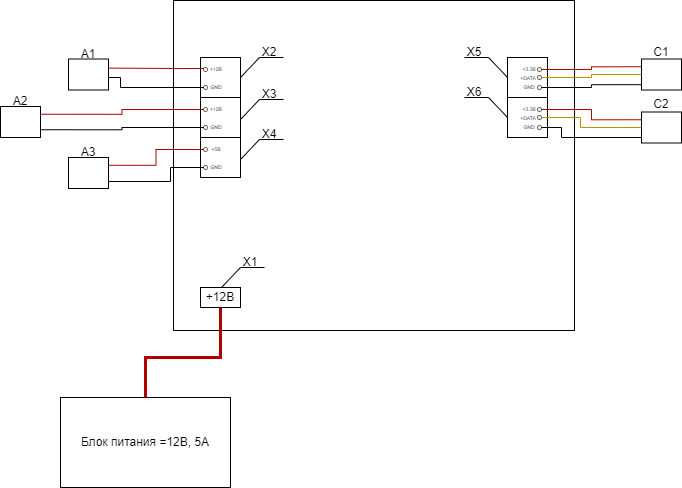

The diagram above was exported from draw.io. Its source (the exported page's mxGraphModel, read from the mxfile embedded in the PNG):
<mxGraphModel dx="1332" dy="511" grid="1" gridSize="10" guides="1" tooltips="1" connect="1" arrows="1" fold="1" page="1" pageScale="1" pageWidth="827" pageHeight="1169" math="0" shadow="0">
  <root>
    <mxCell id="0" />
    <mxCell id="1" parent="0" />
    <mxCell id="AaTCcqaMUvS7jCbbIdKt-1" value="" style="rounded=0;whiteSpace=wrap;html=1;" vertex="1" parent="1">
      <mxGeometry x="213" y="63" width="401" height="330" as="geometry" />
    </mxCell>
    <mxCell id="AaTCcqaMUvS7jCbbIdKt-4" value="" style="rounded=0;whiteSpace=wrap;html=1;" vertex="1" parent="1">
      <mxGeometry x="100" y="460" width="170" height="90" as="geometry" />
    </mxCell>
    <mxCell id="AaTCcqaMUvS7jCbbIdKt-5" value="Блок питания =12B, 5A" style="text;html=1;align=center;verticalAlign=middle;whiteSpace=wrap;rounded=0;fillColor=none;" vertex="1" parent="1">
      <mxGeometry x="100" y="460" width="170" height="90" as="geometry" />
    </mxCell>
    <mxCell id="AaTCcqaMUvS7jCbbIdKt-6" value="" style="rounded=0;whiteSpace=wrap;html=1;" vertex="1" parent="1">
      <mxGeometry x="240" y="350" width="40" height="20" as="geometry" />
    </mxCell>
    <mxCell id="AaTCcqaMUvS7jCbbIdKt-9" value="" style="endArrow=none;html=1;rounded=0;exitX=0.5;exitY=0;exitDx=0;exitDy=0;entryX=0.5;entryY=1;entryDx=0;entryDy=0;fillColor=#e51400;strokeColor=#B20000;strokeWidth=3;" edge="1" parent="1" source="AaTCcqaMUvS7jCbbIdKt-5" target="AaTCcqaMUvS7jCbbIdKt-6">
      <mxGeometry width="50" height="50" relative="1" as="geometry">
        <mxPoint x="310" y="510" as="sourcePoint" />
        <mxPoint x="360" y="460" as="targetPoint" />
        <Array as="points">
          <mxPoint x="185" y="420" />
          <mxPoint x="260" y="420" />
        </Array>
      </mxGeometry>
    </mxCell>
    <mxCell id="AaTCcqaMUvS7jCbbIdKt-10" value="" style="rounded=0;whiteSpace=wrap;html=1;" vertex="1" parent="1">
      <mxGeometry x="240" y="120" width="40" height="40" as="geometry" />
    </mxCell>
    <mxCell id="AaTCcqaMUvS7jCbbIdKt-14" value="+12B" style="text;html=1;align=center;verticalAlign=middle;whiteSpace=wrap;rounded=0;" vertex="1" parent="1">
      <mxGeometry x="240" y="350" width="40" height="20" as="geometry" />
    </mxCell>
    <mxCell id="AaTCcqaMUvS7jCbbIdKt-16" value="" style="endArrow=none;html=1;rounded=0;" edge="1" parent="1">
      <mxGeometry width="50" height="50" relative="1" as="geometry">
        <mxPoint x="261" y="350" as="sourcePoint" />
        <mxPoint x="280" y="330" as="targetPoint" />
      </mxGeometry>
    </mxCell>
    <mxCell id="AaTCcqaMUvS7jCbbIdKt-17" value="" style="endArrow=none;html=1;rounded=0;" edge="1" parent="1">
      <mxGeometry width="50" height="50" relative="1" as="geometry">
        <mxPoint x="280" y="330" as="sourcePoint" />
        <mxPoint x="304" y="330" as="targetPoint" />
      </mxGeometry>
    </mxCell>
    <mxCell id="AaTCcqaMUvS7jCbbIdKt-18" value="X1" style="text;html=1;align=center;verticalAlign=middle;whiteSpace=wrap;rounded=0;" vertex="1" parent="1">
      <mxGeometry x="280" y="320" width="20" height="10" as="geometry" />
    </mxCell>
    <mxCell id="AaTCcqaMUvS7jCbbIdKt-142" style="edgeStyle=orthogonalEdgeStyle;rounded=0;orthogonalLoop=1;jettySize=auto;html=1;exitX=0;exitY=1;exitDx=0;exitDy=0;entryX=-0.009;entryY=0.799;entryDx=0;entryDy=0;endArrow=none;endFill=0;fillColor=#e51400;strokeColor=#B20000;entryPerimeter=0;" edge="1" parent="1">
      <mxGeometry relative="1" as="geometry">
        <mxPoint x="243.22578643763688" y="131.00421356236316" as="sourcePoint" />
        <mxPoint x="148" y="125.32100000000005" as="targetPoint" />
        <Array as="points">
          <mxPoint x="219.64" y="130.59" />
          <mxPoint x="147.64" y="130.59" />
        </Array>
      </mxGeometry>
    </mxCell>
    <mxCell id="AaTCcqaMUvS7jCbbIdKt-20" value="" style="ellipse;whiteSpace=wrap;html=1;aspect=fixed;strokeWidth=1;fillColor=none;strokeColor=default;opacity=60;" vertex="1" parent="1">
      <mxGeometry x="243" y="130" width="4" height="4" as="geometry" />
    </mxCell>
    <mxCell id="AaTCcqaMUvS7jCbbIdKt-144" style="edgeStyle=orthogonalEdgeStyle;rounded=0;orthogonalLoop=1;jettySize=auto;html=1;exitX=0;exitY=0.5;exitDx=0;exitDy=0;endArrow=none;endFill=0;entryX=-0.001;entryY=0.402;entryDx=0;entryDy=0;entryPerimeter=0;" edge="1" parent="1" source="AaTCcqaMUvS7jCbbIdKt-21" target="AaTCcqaMUvS7jCbbIdKt-137">
      <mxGeometry relative="1" as="geometry">
        <mxPoint x="150" y="140" as="targetPoint" />
        <Array as="points">
          <mxPoint x="160" y="150" />
          <mxPoint x="160" y="140" />
        </Array>
      </mxGeometry>
    </mxCell>
    <mxCell id="AaTCcqaMUvS7jCbbIdKt-21" value="" style="ellipse;whiteSpace=wrap;html=1;aspect=fixed;strokeWidth=1;fillColor=none;strokeColor=default;opacity=60;" vertex="1" parent="1">
      <mxGeometry x="243" y="148" width="4" height="4" as="geometry" />
    </mxCell>
    <mxCell id="AaTCcqaMUvS7jCbbIdKt-22" value="&lt;span style=&quot;font-size: 5px;&quot;&gt;+12B&lt;/span&gt;" style="text;html=1;align=center;verticalAlign=middle;whiteSpace=wrap;rounded=0;" vertex="1" parent="1">
      <mxGeometry x="251" y="129" width="10" height="2" as="geometry" />
    </mxCell>
    <mxCell id="AaTCcqaMUvS7jCbbIdKt-23" value="&lt;span style=&quot;font-size: 5px;&quot;&gt;GND&lt;/span&gt;" style="text;html=1;align=center;verticalAlign=middle;whiteSpace=wrap;rounded=0;" vertex="1" parent="1">
      <mxGeometry x="251" y="147" width="10" height="2" as="geometry" />
    </mxCell>
    <mxCell id="AaTCcqaMUvS7jCbbIdKt-24" value="" style="rounded=0;whiteSpace=wrap;html=1;" vertex="1" parent="1">
      <mxGeometry x="240" y="160" width="40" height="40" as="geometry" />
    </mxCell>
    <mxCell id="AaTCcqaMUvS7jCbbIdKt-145" style="edgeStyle=orthogonalEdgeStyle;rounded=0;orthogonalLoop=1;jettySize=auto;html=1;exitX=0;exitY=0.5;exitDx=0;exitDy=0;entryX=0;entryY=0.75;entryDx=0;entryDy=0;endArrow=none;endFill=0;fillColor=#e51400;strokeColor=#B20000;" edge="1" parent="1" source="AaTCcqaMUvS7jCbbIdKt-25" target="AaTCcqaMUvS7jCbbIdKt-130">
      <mxGeometry relative="1" as="geometry" />
    </mxCell>
    <mxCell id="AaTCcqaMUvS7jCbbIdKt-25" value="" style="ellipse;whiteSpace=wrap;html=1;aspect=fixed;strokeWidth=1;fillColor=none;strokeColor=default;opacity=60;" vertex="1" parent="1">
      <mxGeometry x="243" y="170" width="4" height="4" as="geometry" />
    </mxCell>
    <mxCell id="AaTCcqaMUvS7jCbbIdKt-146" style="edgeStyle=orthogonalEdgeStyle;rounded=0;orthogonalLoop=1;jettySize=auto;html=1;exitX=0;exitY=0.5;exitDx=0;exitDy=0;entryX=0;entryY=0.25;entryDx=0;entryDy=0;endArrow=none;endFill=0;" edge="1" parent="1" source="AaTCcqaMUvS7jCbbIdKt-26" target="AaTCcqaMUvS7jCbbIdKt-130">
      <mxGeometry relative="1" as="geometry" />
    </mxCell>
    <mxCell id="AaTCcqaMUvS7jCbbIdKt-26" value="" style="ellipse;whiteSpace=wrap;html=1;aspect=fixed;strokeWidth=1;fillColor=none;strokeColor=default;opacity=60;" vertex="1" parent="1">
      <mxGeometry x="243" y="188" width="4" height="4" as="geometry" />
    </mxCell>
    <mxCell id="AaTCcqaMUvS7jCbbIdKt-27" value="&lt;span style=&quot;font-size: 5px;&quot;&gt;+12B&lt;/span&gt;" style="text;html=1;align=center;verticalAlign=middle;whiteSpace=wrap;rounded=0;" vertex="1" parent="1">
      <mxGeometry x="251" y="169" width="10" height="2" as="geometry" />
    </mxCell>
    <mxCell id="AaTCcqaMUvS7jCbbIdKt-28" value="&lt;span style=&quot;font-size: 5px;&quot;&gt;GND&lt;/span&gt;" style="text;html=1;align=center;verticalAlign=middle;whiteSpace=wrap;rounded=0;" vertex="1" parent="1">
      <mxGeometry x="251" y="187" width="10" height="2" as="geometry" />
    </mxCell>
    <mxCell id="AaTCcqaMUvS7jCbbIdKt-29" value="" style="rounded=0;whiteSpace=wrap;html=1;" vertex="1" parent="1">
      <mxGeometry x="240" y="200" width="40" height="40" as="geometry" />
    </mxCell>
    <mxCell id="AaTCcqaMUvS7jCbbIdKt-147" style="edgeStyle=orthogonalEdgeStyle;rounded=0;orthogonalLoop=1;jettySize=auto;html=1;exitX=0;exitY=0.5;exitDx=0;exitDy=0;entryX=0;entryY=0.75;entryDx=0;entryDy=0;endArrow=none;endFill=0;fillColor=#e51400;strokeColor=#B20000;" edge="1" parent="1" source="AaTCcqaMUvS7jCbbIdKt-30" target="AaTCcqaMUvS7jCbbIdKt-107">
      <mxGeometry relative="1" as="geometry" />
    </mxCell>
    <mxCell id="AaTCcqaMUvS7jCbbIdKt-30" value="" style="ellipse;whiteSpace=wrap;html=1;aspect=fixed;strokeWidth=1;fillColor=none;strokeColor=default;opacity=60;" vertex="1" parent="1">
      <mxGeometry x="243" y="210" width="4" height="4" as="geometry" />
    </mxCell>
    <mxCell id="AaTCcqaMUvS7jCbbIdKt-148" style="edgeStyle=orthogonalEdgeStyle;rounded=0;orthogonalLoop=1;jettySize=auto;html=1;exitX=0;exitY=0.5;exitDx=0;exitDy=0;entryX=-0.002;entryY=0.225;entryDx=0;entryDy=0;entryPerimeter=0;endArrow=none;endFill=0;" edge="1" parent="1" source="AaTCcqaMUvS7jCbbIdKt-31" target="AaTCcqaMUvS7jCbbIdKt-107">
      <mxGeometry relative="1" as="geometry">
        <Array as="points">
          <mxPoint x="210" y="230" />
          <mxPoint x="210" y="244" />
        </Array>
      </mxGeometry>
    </mxCell>
    <mxCell id="AaTCcqaMUvS7jCbbIdKt-31" value="" style="ellipse;whiteSpace=wrap;html=1;aspect=fixed;strokeWidth=1;fillColor=none;strokeColor=default;opacity=60;" vertex="1" parent="1">
      <mxGeometry x="243" y="228" width="4" height="4" as="geometry" />
    </mxCell>
    <mxCell id="AaTCcqaMUvS7jCbbIdKt-32" value="&lt;span style=&quot;font-size: 5px;&quot;&gt;+5B&lt;/span&gt;" style="text;html=1;align=center;verticalAlign=middle;whiteSpace=wrap;rounded=0;" vertex="1" parent="1">
      <mxGeometry x="251" y="209" width="10" height="2" as="geometry" />
    </mxCell>
    <mxCell id="AaTCcqaMUvS7jCbbIdKt-33" value="&lt;span style=&quot;font-size: 5px;&quot;&gt;GND&lt;/span&gt;" style="text;html=1;align=center;verticalAlign=middle;whiteSpace=wrap;rounded=0;" vertex="1" parent="1">
      <mxGeometry x="251" y="227" width="10" height="2" as="geometry" />
    </mxCell>
    <mxCell id="AaTCcqaMUvS7jCbbIdKt-34" value="" style="endArrow=none;html=1;rounded=0;" edge="1" parent="1">
      <mxGeometry width="50" height="50" relative="1" as="geometry">
        <mxPoint x="280" y="140" as="sourcePoint" />
        <mxPoint x="299" y="120" as="targetPoint" />
      </mxGeometry>
    </mxCell>
    <mxCell id="AaTCcqaMUvS7jCbbIdKt-35" value="" style="endArrow=none;html=1;rounded=0;" edge="1" parent="1">
      <mxGeometry width="50" height="50" relative="1" as="geometry">
        <mxPoint x="299" y="120" as="sourcePoint" />
        <mxPoint x="323" y="120" as="targetPoint" />
      </mxGeometry>
    </mxCell>
    <mxCell id="AaTCcqaMUvS7jCbbIdKt-36" value="X2" style="text;html=1;align=center;verticalAlign=middle;whiteSpace=wrap;rounded=0;" vertex="1" parent="1">
      <mxGeometry x="299" y="110" width="20" height="10" as="geometry" />
    </mxCell>
    <mxCell id="AaTCcqaMUvS7jCbbIdKt-37" value="" style="endArrow=none;html=1;rounded=0;" edge="1" parent="1">
      <mxGeometry width="50" height="50" relative="1" as="geometry">
        <mxPoint x="280" y="182" as="sourcePoint" />
        <mxPoint x="299" y="162" as="targetPoint" />
      </mxGeometry>
    </mxCell>
    <mxCell id="AaTCcqaMUvS7jCbbIdKt-38" value="" style="endArrow=none;html=1;rounded=0;" edge="1" parent="1">
      <mxGeometry width="50" height="50" relative="1" as="geometry">
        <mxPoint x="299" y="162" as="sourcePoint" />
        <mxPoint x="323" y="162" as="targetPoint" />
      </mxGeometry>
    </mxCell>
    <mxCell id="AaTCcqaMUvS7jCbbIdKt-39" value="X3" style="text;html=1;align=center;verticalAlign=middle;whiteSpace=wrap;rounded=0;" vertex="1" parent="1">
      <mxGeometry x="299" y="152" width="20" height="10" as="geometry" />
    </mxCell>
    <mxCell id="AaTCcqaMUvS7jCbbIdKt-40" value="" style="endArrow=none;html=1;rounded=0;" edge="1" parent="1">
      <mxGeometry width="50" height="50" relative="1" as="geometry">
        <mxPoint x="280" y="222" as="sourcePoint" />
        <mxPoint x="299" y="202" as="targetPoint" />
      </mxGeometry>
    </mxCell>
    <mxCell id="AaTCcqaMUvS7jCbbIdKt-41" value="" style="endArrow=none;html=1;rounded=0;" edge="1" parent="1">
      <mxGeometry width="50" height="50" relative="1" as="geometry">
        <mxPoint x="299" y="202" as="sourcePoint" />
        <mxPoint x="323" y="202" as="targetPoint" />
      </mxGeometry>
    </mxCell>
    <mxCell id="AaTCcqaMUvS7jCbbIdKt-42" value="X4" style="text;html=1;align=center;verticalAlign=middle;whiteSpace=wrap;rounded=0;" vertex="1" parent="1">
      <mxGeometry x="299" y="192" width="20" height="10" as="geometry" />
    </mxCell>
    <mxCell id="AaTCcqaMUvS7jCbbIdKt-61" value="" style="rounded=0;whiteSpace=wrap;html=1;textDirection=ltr;direction=west;" vertex="1" parent="1">
      <mxGeometry x="547" y="120" width="40" height="40" as="geometry" />
    </mxCell>
    <mxCell id="AaTCcqaMUvS7jCbbIdKt-154" style="edgeStyle=orthogonalEdgeStyle;rounded=0;orthogonalLoop=1;jettySize=auto;html=1;exitX=0;exitY=0.5;exitDx=0;exitDy=0;entryX=1;entryY=0.75;entryDx=0;entryDy=0;endArrow=none;endFill=0;fillColor=#e51400;strokeColor=#B20000;" edge="1" parent="1" source="AaTCcqaMUvS7jCbbIdKt-62" target="AaTCcqaMUvS7jCbbIdKt-150">
      <mxGeometry relative="1" as="geometry" />
    </mxCell>
    <mxCell id="AaTCcqaMUvS7jCbbIdKt-62" value="" style="ellipse;whiteSpace=wrap;html=1;aspect=fixed;strokeWidth=1;fillColor=none;strokeColor=default;opacity=60;direction=west;" vertex="1" parent="1">
      <mxGeometry x="577" y="130" width="4" height="4" as="geometry" />
    </mxCell>
    <mxCell id="AaTCcqaMUvS7jCbbIdKt-63" value="" style="ellipse;whiteSpace=wrap;html=1;aspect=fixed;strokeWidth=1;fillColor=none;strokeColor=default;opacity=60;direction=west;" vertex="1" parent="1">
      <mxGeometry x="577" y="148" width="4" height="4" as="geometry" />
    </mxCell>
    <mxCell id="AaTCcqaMUvS7jCbbIdKt-64" value="&lt;span style=&quot;font-size: 5px;&quot;&gt;+3.3B&lt;/span&gt;" style="text;html=1;align=center;verticalAlign=middle;whiteSpace=wrap;rounded=0;direction=west;" vertex="1" parent="1">
      <mxGeometry x="564" y="129" width="10" height="2" as="geometry" />
    </mxCell>
    <mxCell id="AaTCcqaMUvS7jCbbIdKt-65" value="&lt;span style=&quot;font-size: 5px;&quot;&gt;GND&lt;/span&gt;" style="text;html=1;align=center;verticalAlign=middle;whiteSpace=wrap;rounded=0;direction=west;" vertex="1" parent="1">
      <mxGeometry x="564" y="147" width="10" height="2" as="geometry" />
    </mxCell>
    <mxCell id="AaTCcqaMUvS7jCbbIdKt-66" value="" style="endArrow=none;html=1;rounded=0;" edge="1" parent="1">
      <mxGeometry width="50" height="50" relative="1" as="geometry">
        <mxPoint x="547" y="140" as="sourcePoint" />
        <mxPoint x="528" y="120" as="targetPoint" />
      </mxGeometry>
    </mxCell>
    <mxCell id="AaTCcqaMUvS7jCbbIdKt-67" value="" style="endArrow=none;html=1;rounded=0;" edge="1" parent="1">
      <mxGeometry width="50" height="50" relative="1" as="geometry">
        <mxPoint x="528" y="120" as="sourcePoint" />
        <mxPoint x="504" y="120" as="targetPoint" />
      </mxGeometry>
    </mxCell>
    <mxCell id="AaTCcqaMUvS7jCbbIdKt-68" value="X5" style="text;html=1;align=center;verticalAlign=middle;whiteSpace=wrap;rounded=0;direction=west;flipH=1;" vertex="1" parent="1">
      <mxGeometry x="504" y="110" width="20" height="10" as="geometry" />
    </mxCell>
    <mxCell id="AaTCcqaMUvS7jCbbIdKt-75" value="" style="ellipse;whiteSpace=wrap;html=1;aspect=fixed;strokeWidth=1;fillColor=none;strokeColor=default;opacity=60;direction=west;" vertex="1" parent="1">
      <mxGeometry x="577" y="138" width="4" height="4" as="geometry" />
    </mxCell>
    <mxCell id="AaTCcqaMUvS7jCbbIdKt-76" value="&lt;span style=&quot;font-size: 5px;&quot;&gt;+DATA&lt;/span&gt;" style="text;html=1;align=center;verticalAlign=middle;whiteSpace=wrap;rounded=0;direction=west;" vertex="1" parent="1">
      <mxGeometry x="563" y="138" width="10" height="1" as="geometry" />
    </mxCell>
    <mxCell id="AaTCcqaMUvS7jCbbIdKt-77" value="" style="rounded=0;whiteSpace=wrap;html=1;textDirection=ltr;direction=west;" vertex="1" parent="1">
      <mxGeometry x="547" y="160" width="40" height="40" as="geometry" />
    </mxCell>
    <mxCell id="AaTCcqaMUvS7jCbbIdKt-158" style="edgeStyle=orthogonalEdgeStyle;rounded=0;orthogonalLoop=1;jettySize=auto;html=1;exitX=0;exitY=0.5;exitDx=0;exitDy=0;entryX=1;entryY=0.75;entryDx=0;entryDy=0;endArrow=none;endFill=0;fillColor=#e51400;strokeColor=#B20000;" edge="1" parent="1" source="AaTCcqaMUvS7jCbbIdKt-78" target="AaTCcqaMUvS7jCbbIdKt-152">
      <mxGeometry relative="1" as="geometry" />
    </mxCell>
    <mxCell id="AaTCcqaMUvS7jCbbIdKt-78" value="" style="ellipse;whiteSpace=wrap;html=1;aspect=fixed;strokeWidth=1;fillColor=none;strokeColor=default;opacity=60;direction=west;" vertex="1" parent="1">
      <mxGeometry x="577" y="170" width="4" height="4" as="geometry" />
    </mxCell>
    <mxCell id="AaTCcqaMUvS7jCbbIdKt-79" value="" style="ellipse;whiteSpace=wrap;html=1;aspect=fixed;strokeWidth=1;fillColor=none;strokeColor=default;opacity=60;direction=west;" vertex="1" parent="1">
      <mxGeometry x="577" y="188" width="4" height="4" as="geometry" />
    </mxCell>
    <mxCell id="AaTCcqaMUvS7jCbbIdKt-80" value="&lt;span style=&quot;font-size: 5px;&quot;&gt;+3.3B&lt;/span&gt;" style="text;html=1;align=center;verticalAlign=middle;whiteSpace=wrap;rounded=0;direction=west;" vertex="1" parent="1">
      <mxGeometry x="564" y="169" width="10" height="2" as="geometry" />
    </mxCell>
    <mxCell id="AaTCcqaMUvS7jCbbIdKt-81" value="&lt;span style=&quot;font-size: 5px;&quot;&gt;GND&lt;/span&gt;" style="text;html=1;align=center;verticalAlign=middle;whiteSpace=wrap;rounded=0;direction=west;" vertex="1" parent="1">
      <mxGeometry x="564" y="187" width="10" height="2" as="geometry" />
    </mxCell>
    <mxCell id="AaTCcqaMUvS7jCbbIdKt-82" value="" style="endArrow=none;html=1;rounded=0;" edge="1" parent="1">
      <mxGeometry width="50" height="50" relative="1" as="geometry">
        <mxPoint x="547" y="180" as="sourcePoint" />
        <mxPoint x="528" y="160" as="targetPoint" />
      </mxGeometry>
    </mxCell>
    <mxCell id="AaTCcqaMUvS7jCbbIdKt-83" value="" style="endArrow=none;html=1;rounded=0;" edge="1" parent="1">
      <mxGeometry width="50" height="50" relative="1" as="geometry">
        <mxPoint x="528" y="160" as="sourcePoint" />
        <mxPoint x="504" y="160" as="targetPoint" />
      </mxGeometry>
    </mxCell>
    <mxCell id="AaTCcqaMUvS7jCbbIdKt-84" value="X6" style="text;html=1;align=center;verticalAlign=middle;whiteSpace=wrap;rounded=0;direction=west;flipH=1;" vertex="1" parent="1">
      <mxGeometry x="504" y="150" width="20" height="10" as="geometry" />
    </mxCell>
    <mxCell id="AaTCcqaMUvS7jCbbIdKt-85" value="" style="ellipse;whiteSpace=wrap;html=1;aspect=fixed;strokeWidth=1;fillColor=none;strokeColor=default;opacity=60;direction=west;" vertex="1" parent="1">
      <mxGeometry x="577" y="178" width="4" height="4" as="geometry" />
    </mxCell>
    <mxCell id="AaTCcqaMUvS7jCbbIdKt-86" value="&lt;span style=&quot;font-size: 5px;&quot;&gt;+DATA&lt;/span&gt;" style="text;html=1;align=center;verticalAlign=middle;whiteSpace=wrap;rounded=0;direction=west;" vertex="1" parent="1">
      <mxGeometry x="563" y="178" width="10" height="1" as="geometry" />
    </mxCell>
    <mxCell id="AaTCcqaMUvS7jCbbIdKt-107" value="" style="rounded=0;whiteSpace=wrap;html=1;textDirection=ltr;direction=west;" vertex="1" parent="1">
      <mxGeometry x="108" y="220" width="40" height="31" as="geometry" />
    </mxCell>
    <mxCell id="AaTCcqaMUvS7jCbbIdKt-114" value="A3" style="text;html=1;align=center;verticalAlign=middle;whiteSpace=wrap;rounded=0;direction=west;flipH=1;" vertex="1" parent="1">
      <mxGeometry x="118" y="210" width="20" height="10" as="geometry" />
    </mxCell>
    <mxCell id="AaTCcqaMUvS7jCbbIdKt-130" value="" style="rounded=0;whiteSpace=wrap;html=1;textDirection=ltr;direction=west;" vertex="1" parent="1">
      <mxGeometry x="40" y="169" width="40" height="31" as="geometry" />
    </mxCell>
    <mxCell id="AaTCcqaMUvS7jCbbIdKt-131" value="A2" style="text;html=1;align=center;verticalAlign=middle;whiteSpace=wrap;rounded=0;direction=west;flipH=1;" vertex="1" parent="1">
      <mxGeometry x="50" y="159" width="20" height="10" as="geometry" />
    </mxCell>
    <mxCell id="AaTCcqaMUvS7jCbbIdKt-137" value="" style="rounded=0;whiteSpace=wrap;html=1;textDirection=ltr;direction=west;" vertex="1" parent="1">
      <mxGeometry x="108" y="121.5" width="40" height="31" as="geometry" />
    </mxCell>
    <mxCell id="AaTCcqaMUvS7jCbbIdKt-138" value="A1" style="text;html=1;align=center;verticalAlign=middle;whiteSpace=wrap;rounded=0;direction=west;flipH=1;" vertex="1" parent="1">
      <mxGeometry x="118" y="111.5" width="20" height="10" as="geometry" />
    </mxCell>
    <mxCell id="AaTCcqaMUvS7jCbbIdKt-150" value="" style="rounded=0;whiteSpace=wrap;html=1;textDirection=ltr;direction=west;" vertex="1" parent="1">
      <mxGeometry x="681" y="121.5" width="40" height="31" as="geometry" />
    </mxCell>
    <mxCell id="AaTCcqaMUvS7jCbbIdKt-151" value="C1" style="text;html=1;align=center;verticalAlign=middle;whiteSpace=wrap;rounded=0;direction=west;flipH=1;" vertex="1" parent="1">
      <mxGeometry x="691" y="110" width="20" height="10" as="geometry" />
    </mxCell>
    <mxCell id="AaTCcqaMUvS7jCbbIdKt-152" value="" style="rounded=0;whiteSpace=wrap;html=1;textDirection=ltr;direction=west;" vertex="1" parent="1">
      <mxGeometry x="681" y="174.5" width="40" height="31" as="geometry" />
    </mxCell>
    <mxCell id="AaTCcqaMUvS7jCbbIdKt-153" value="C2" style="text;html=1;align=center;verticalAlign=middle;whiteSpace=wrap;rounded=0;direction=west;flipH=1;" vertex="1" parent="1">
      <mxGeometry x="691" y="162" width="20" height="10" as="geometry" />
    </mxCell>
    <mxCell id="AaTCcqaMUvS7jCbbIdKt-155" style="edgeStyle=orthogonalEdgeStyle;rounded=0;orthogonalLoop=1;jettySize=auto;html=1;exitX=0;exitY=0.5;exitDx=0;exitDy=0;endArrow=none;endFill=0;entryX=1;entryY=0.5;entryDx=0;entryDy=0;fillColor=#e3c800;strokeColor=#B09500;" edge="1" parent="1" source="AaTCcqaMUvS7jCbbIdKt-75" target="AaTCcqaMUvS7jCbbIdKt-150">
      <mxGeometry relative="1" as="geometry">
        <mxPoint x="680" y="137" as="targetPoint" />
        <Array as="points">
          <mxPoint x="631" y="140" />
          <mxPoint x="631" y="137" />
        </Array>
      </mxGeometry>
    </mxCell>
    <mxCell id="AaTCcqaMUvS7jCbbIdKt-156" style="edgeStyle=orthogonalEdgeStyle;rounded=0;orthogonalLoop=1;jettySize=auto;html=1;exitX=0;exitY=0.5;exitDx=0;exitDy=0;entryX=1.004;entryY=0.172;entryDx=0;entryDy=0;entryPerimeter=0;endArrow=none;endFill=0;" edge="1" parent="1" source="AaTCcqaMUvS7jCbbIdKt-63" target="AaTCcqaMUvS7jCbbIdKt-150">
      <mxGeometry relative="1" as="geometry" />
    </mxCell>
    <mxCell id="AaTCcqaMUvS7jCbbIdKt-159" style="edgeStyle=orthogonalEdgeStyle;rounded=0;orthogonalLoop=1;jettySize=auto;html=1;entryX=1;entryY=0.5;entryDx=0;entryDy=0;endArrow=none;endFill=0;fillColor=#e3c800;strokeColor=#B09500;" edge="1" parent="1" target="AaTCcqaMUvS7jCbbIdKt-152">
      <mxGeometry relative="1" as="geometry">
        <mxPoint x="581" y="180" as="sourcePoint" />
        <mxPoint x="680.92" y="219.992" as="targetPoint" />
        <Array as="points">
          <mxPoint x="620" y="180" />
          <mxPoint x="620" y="190" />
        </Array>
      </mxGeometry>
    </mxCell>
    <mxCell id="AaTCcqaMUvS7jCbbIdKt-160" style="edgeStyle=orthogonalEdgeStyle;rounded=0;orthogonalLoop=1;jettySize=auto;html=1;exitX=0;exitY=0.5;exitDx=0;exitDy=0;endArrow=none;endFill=0;" edge="1" parent="1" source="AaTCcqaMUvS7jCbbIdKt-79">
      <mxGeometry relative="1" as="geometry">
        <mxPoint x="581.76" y="188" as="sourcePoint" />
        <mxPoint x="681" y="200" as="targetPoint" />
        <Array as="points">
          <mxPoint x="601" y="190" />
          <mxPoint x="601" y="200" />
          <mxPoint x="681" y="200" />
        </Array>
      </mxGeometry>
    </mxCell>
  </root>
</mxGraphModel>